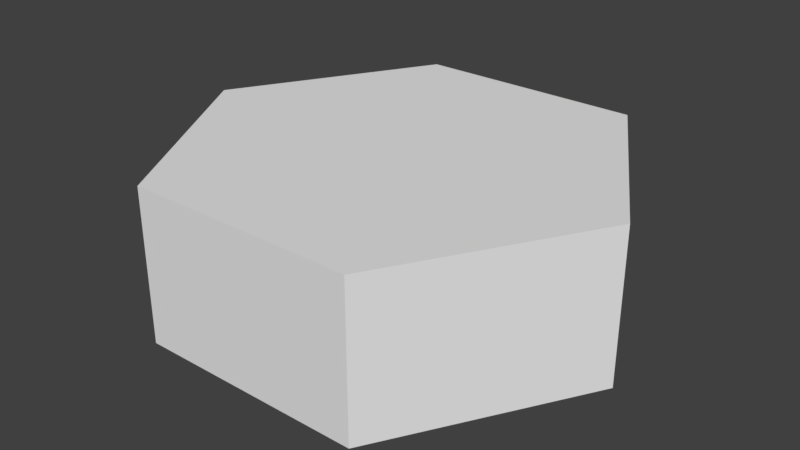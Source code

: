 # Source: MapTile_Dirt.blend  (saved by Blender 2.79.0; exported with 4.5.12 LTS)
import bpy
from mathutils import Matrix  # noqa: F401  (used for matrix-valued properties, if any)

bpy.ops.wm.read_factory_settings(use_empty=True)
scene = bpy.context.scene
scene.name = 'Scene'

# ---- collections
col_collection_1 = bpy.data.collections.new('Collection 1'); scene.collection.children.link(col_collection_1)

# ---- materials (node trees are filled in below, after node groups)
mat_maptile = bpy.data.materials.new('MapTile')
mat_maptile.alpha_threshold = 0.0
mat_maptile.use_transparent_shadow = False
mat_maptile.roughness = 0.5

# ---- material node trees

# ---- world
world_world = bpy.data.worlds.new('World'); scene.world = world_world
world_world.color = (0.05088, 0.05088, 0.05088)
world_world.use_sun_shadow = False
world_world.sun_shadow_jitter_overblur = 0.0
world_world.cycles.sampling_method = 'MANUAL'

# ---- meshes
me_cylinder = bpy.data.meshes.new('Cylinder')
me_cylinder.from_pydata([(0.0, 1.5, 0.0), (0.0, 1.5, 1.0), (1.299, 0.75, 0.0), (1.299, 0.75, 1.0), (1.299, -0.75, 0.0), (1.299, -0.75, 1.0), (-1.311e-07, -1.5, 0.0), (-1.311e-07, -1.5, 1.0), (-1.299, -0.75, 0.0), (-1.299, -0.75, 1.0), (-1.299, 0.75, 0.0), (-1.299, 0.75, 1.0)], [], [(0, 1, 3, 2), (2, 3, 5, 4), (4, 5, 7, 6), (6, 7, 9, 8), (3, 1, 11, 9, 7, 5), (8, 9, 11, 10), (10, 11, 1, 0), (0, 2, 4, 6, 8, 10)])
_uv = me_cylinder.uv_layers.new(name='UVMap')
_uv.uv.foreach_set('vector', [0.021, 0.5435, 0.1748, 0.5435, 0.1748, 0.7855, 0.021, 0.7855, 0.7776, 0.7866, 0.7776, 0.536, 0.9569, 0.536, 0.9569, 0.7866, 0.02296, 0.9817, 0.02296, 0.8278, 0.2649, 0.8278, 0.2649, 0.9817, 0.5803, 0.7875, 0.5803, 0.5351, 0.7609, 0.5351, 0.7609, 0.7875, 0.4305, 0.1532, 0.4305, 0.3952, 0.2306, 0.5161, 0.03077, 0.3952, 0.03077, 0.1532, 0.2306, 0.03226, 0.3668, 0.7835, 0.213, 0.7835, 0.213, 0.5416, 0.3668, 0.5416, 0.3831, 0.7859, 0.3831, 0.5384, 0.5602, 0.5384, 0.5602, 0.7859, 0.6919, 0.5161, 0.492, 0.3952, 0.492, 0.1532, 0.6919, 0.03226, 0.8917, 0.1532, 0.8917, 0.3952])
me_cylinder.materials.append(mat_maptile)
me_cylinder.use_remesh_preserve_volume = False
me_cylinder.use_remesh_preserve_attributes = False
me_cylinder.use_mirror_vertex_groups = False
me_cylinder.update()

# ---- objects
ob_cylinder = bpy.data.objects.new('Cylinder', me_cylinder)

# ---- transforms, parenting, visibility, modifiers, constraints
ob_cylinder.location = (0.0, 0.0, 0.0)
ob_cylinder.rotation_euler = (0.0, -0.0, -1.571)
ob_cylinder.lineart.crease_threshold = 0.0

# ---- collection membership
col_collection_1.objects.link(ob_cylinder)

# ---- scene / render settings (as saved in the file)
scene.frame_start = 1; scene.frame_end = 250; scene.frame_set(1)
scene.render.engine = 'BLENDER_EEVEE_NEXT'
scene.render.resolution_percentage = 50
scene.render.dither_intensity = 0.0
scene.cycles.use_denoising = False
scene.cycles.samples = 128
scene.cycles.sampling_pattern = 'TABULATED_SOBOL'
scene.cycles.use_adaptive_sampling = False
scene.cycles.use_light_tree = False
scene.cycles.blur_glossy = 0.0
scene.cycles.sample_clamp_indirect = 0.0
scene.view_settings.view_transform = 'Standard'
bpy.context.view_layer.update()

# ---- added for rendering (the .blend has no active camera and no usable light): camera, sun
cam_auto = bpy.data.cameras.new('AutoCamera')
cam_auto.lens = 50.0
cam_auto.sensor_width = 36.0
cam_auto.clip_end = 1000.0
ob_auto_camera = bpy.data.objects.new('AutoCamera', cam_auto)
scene.collection.objects.link(ob_auto_camera)
ob_auto_camera.location = (3.78664, -4.54397, 3.52932)
ob_auto_camera.rotation_euler = (1.09748, -7.21219e-08, 0.694738)
scene.camera = ob_auto_camera
light_auto_sun = bpy.data.lights.new('AutoSun', 'SUN')
light_auto_sun.energy = 3.0
light_auto_sun.angle = 0.0523599
ob_auto_sun = bpy.data.objects.new('AutoSun', light_auto_sun)
scene.collection.objects.link(ob_auto_sun)
ob_auto_sun.rotation_euler = (0.872665, 0.174533, 0.523599)
bpy.context.view_layer.update()
